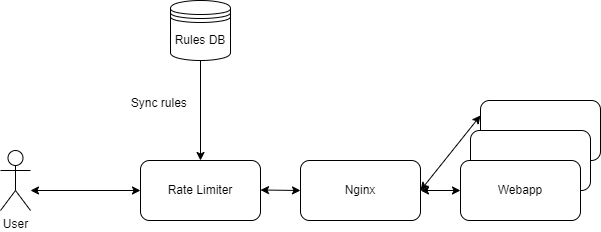

The diagram above was exported from draw.io. Its source (the exported page's mxGraphModel, read from the mxfile embedded in the PNG):
<mxGraphModel dx="1050" dy="618" grid="1" gridSize="10" guides="1" tooltips="1" connect="1" arrows="1" fold="1" page="1" pageScale="1" pageWidth="850" pageHeight="1100" math="0" shadow="0">
  <root>
    <mxCell id="0" />
    <mxCell id="1" parent="0" />
    <mxCell id="ZMMLMaodZGUH-QdtdcgU-1" value="Rate Limiter" style="rounded=1;whiteSpace=wrap;html=1;" vertex="1" parent="1">
      <mxGeometry x="220" y="340" width="120" height="60" as="geometry" />
    </mxCell>
    <mxCell id="ZMMLMaodZGUH-QdtdcgU-2" value="User" style="shape=umlActor;verticalLabelPosition=bottom;verticalAlign=top;html=1;outlineConnect=0;" vertex="1" parent="1">
      <mxGeometry x="80" y="330" width="30" height="60" as="geometry" />
    </mxCell>
    <mxCell id="ZMMLMaodZGUH-QdtdcgU-3" value="" style="endArrow=classic;startArrow=classic;html=1;rounded=0;entryX=0;entryY=0.5;entryDx=0;entryDy=0;" edge="1" parent="1" target="ZMMLMaodZGUH-QdtdcgU-1">
      <mxGeometry width="50" height="50" relative="1" as="geometry">
        <mxPoint x="110" y="370" as="sourcePoint" />
        <mxPoint x="160" y="320" as="targetPoint" />
      </mxGeometry>
    </mxCell>
    <mxCell id="ZMMLMaodZGUH-QdtdcgU-4" value="Nginx" style="rounded=1;whiteSpace=wrap;html=1;" vertex="1" parent="1">
      <mxGeometry x="380" y="340" width="120" height="60" as="geometry" />
    </mxCell>
    <mxCell id="ZMMLMaodZGUH-QdtdcgU-5" value="" style="endArrow=classic;startArrow=classic;html=1;rounded=0;" edge="1" parent="1">
      <mxGeometry width="50" height="50" relative="1" as="geometry">
        <mxPoint x="340" y="369.5" as="sourcePoint" />
        <mxPoint x="380" y="370" as="targetPoint" />
      </mxGeometry>
    </mxCell>
    <mxCell id="ZMMLMaodZGUH-QdtdcgU-6" value="" style="rounded=1;whiteSpace=wrap;html=1;" vertex="1" parent="1">
      <mxGeometry x="560" y="280" width="120" height="60" as="geometry" />
    </mxCell>
    <mxCell id="ZMMLMaodZGUH-QdtdcgU-7" value="" style="rounded=1;whiteSpace=wrap;html=1;" vertex="1" parent="1">
      <mxGeometry x="550" y="310" width="120" height="60" as="geometry" />
    </mxCell>
    <mxCell id="ZMMLMaodZGUH-QdtdcgU-8" value="Webapp" style="rounded=1;whiteSpace=wrap;html=1;" vertex="1" parent="1">
      <mxGeometry x="540" y="340" width="120" height="60" as="geometry" />
    </mxCell>
    <mxCell id="ZMMLMaodZGUH-QdtdcgU-9" value="" style="endArrow=classic;startArrow=classic;html=1;rounded=0;entryX=0;entryY=0.25;entryDx=0;entryDy=0;" edge="1" parent="1" target="ZMMLMaodZGUH-QdtdcgU-6">
      <mxGeometry width="50" height="50" relative="1" as="geometry">
        <mxPoint x="500" y="370" as="sourcePoint" />
        <mxPoint x="550" y="320" as="targetPoint" />
      </mxGeometry>
    </mxCell>
    <mxCell id="ZMMLMaodZGUH-QdtdcgU-10" value="" style="endArrow=classic;startArrow=classic;html=1;rounded=0;" edge="1" parent="1" target="ZMMLMaodZGUH-QdtdcgU-8">
      <mxGeometry width="50" height="50" relative="1" as="geometry">
        <mxPoint x="500" y="370" as="sourcePoint" />
        <mxPoint x="550" y="320" as="targetPoint" />
      </mxGeometry>
    </mxCell>
    <mxCell id="ZMMLMaodZGUH-QdtdcgU-15" value="Rules DB" style="shape=datastore;whiteSpace=wrap;html=1;" vertex="1" parent="1">
      <mxGeometry x="250" y="180" width="60" height="60" as="geometry" />
    </mxCell>
    <mxCell id="ZMMLMaodZGUH-QdtdcgU-18" value="" style="endArrow=classic;html=1;rounded=0;entryX=0.5;entryY=0;entryDx=0;entryDy=0;" edge="1" parent="1" target="ZMMLMaodZGUH-QdtdcgU-1">
      <mxGeometry width="50" height="50" relative="1" as="geometry">
        <mxPoint x="280" y="240" as="sourcePoint" />
        <mxPoint x="330" y="190" as="targetPoint" />
      </mxGeometry>
    </mxCell>
    <mxCell id="ZMMLMaodZGUH-QdtdcgU-19" value="Sync rules&amp;nbsp;" style="text;html=1;align=center;verticalAlign=middle;resizable=0;points=[];autosize=1;strokeColor=none;fillColor=none;" vertex="1" parent="1">
      <mxGeometry x="200" y="268" width="80" height="30" as="geometry" />
    </mxCell>
  </root>
</mxGraphModel>